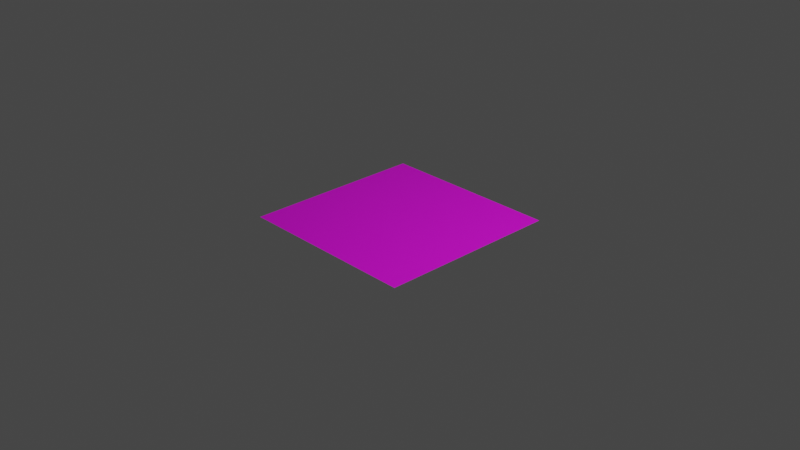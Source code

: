 # Source: tile.blend  (saved by Blender 3.1.7; exported with 4.5.12 LTS)
import bpy
from mathutils import Matrix  # noqa: F401  (used for matrix-valued properties, if any)

bpy.ops.wm.read_factory_settings(use_empty=True)
scene = bpy.context.scene
scene.name = 'Scene'

# ---- collections
col_collection = bpy.data.collections.new('Collection'); scene.collection.children.link(col_collection)

# ---- images (referenced by path relative to the original .blend; pixels are not part of the script)
import os
ASSET_DIR = os.environ.get("B2B_ASSET_DIR", "")  # directory of the original .blend (textures are referenced by path, not embedded)
HERE = os.path.dirname(os.path.abspath(__file__))  # packed textures are extracted next to this script under _unpacked/

def load_image(name, relpath, width, height, colorspace="sRGB"):
    """Load a texture the original file referenced (path relative to the .blend, or extracted next to this script)."""
    p = next((c for c in (os.path.join(HERE, relpath), os.path.join(ASSET_DIR, relpath)) if relpath and os.path.exists(c)), "")
    if p:
        img = bpy.data.images.load(p, check_existing=True)
        img.name = name
    else:  # same state as the original file: an image datablock whose file is absent (Cycles renders it pink)
        img = bpy.data.images.new(name, width, height)
        img.source = "FILE"
        img.filepath = "//" + (relpath or name)
    img.colorspace_settings.name = colorspace
    return img
img_wodbse0d_0_bmp = load_image('WodBse0d_0.bmp', 'WodBse0d_0.bmp', 1024, 1024, 'sRGB')

# ---- materials (node trees are filled in below, after node groups)
mat_material_001 = bpy.data.materials.new('Material.001')
mat_material_001.use_transparent_shadow = False

# ---- material node trees
mat_material_001.use_nodes = True; mat_material_001.node_tree.nodes.clear()
_N = mat_material_001.node_tree.nodes; _L = mat_material_001.node_tree.links
n0 = _N.new('ShaderNodeBsdfPrincipled'); n0.name = 'Principled BSDF'; n0.location = (10, 300)
n0.distribution = 'GGX'
n0.subsurface_method = 'RANDOM_WALK_SKIN'
n0.inputs[3].default_value = 1.45
n0.inputs[27].default_value = (0.0, 0.0, 0.0, 1.0)
n0.inputs[28].default_value = 1.0
n1 = _N.new('ShaderNodeOutputMaterial'); n1.name = 'Material Output'; n1.location = (300, 300)
n2 = _N.new('ShaderNodeTexImage'); n2.name = 'Image Texture'; n2.location = (-430, 172)
n2.image = img_wodbse0d_0_bmp
_L.new(n0.outputs[0], n1.inputs[0])
_L.new(n2.outputs[0], n0.inputs[0])
n1.is_active_output = True

# ---- world
world_world = bpy.data.worlds.new('World'); scene.world = world_world
world_world.use_nodes = True; world_world.node_tree.nodes.clear()
_N = world_world.node_tree.nodes; _L = world_world.node_tree.links
n0 = _N.new('ShaderNodeOutputWorld'); n0.name = 'World Output'; n0.location = (300, 300)
n1 = _N.new('ShaderNodeBackground'); n1.name = 'Background'; n1.location = (10, 300)
n1.inputs[0].default_value = (0.05088, 0.05088, 0.05088, 1.0)
_L.new(n1.outputs[0], n0.inputs[0])
n0.is_active_output = True
world_world.color = (0.05088, 0.05088, 0.05088)
world_world.use_sun_shadow = False
world_world.sun_shadow_jitter_overblur = 0.0

# ---- cameras
cam_camera = bpy.data.cameras.new('Camera')
cam_camera.clip_end = 100.0
cam_camera.ortho_scale = 7.314

# ---- lights
light_light = bpy.data.lights.new('Light', 'POINT')
light_light.transmission_factor = 0.0
light_light.energy = 1000.0
light_light.shadow_soft_size = 0.1
light_light.shadow_maximum_resolution = 0.006
light_light.use_absolute_resolution = True

# ---- meshes
me_plane = bpy.data.meshes.new('Plane')
me_plane.from_pydata([(-1.0, -1.0, 0.0), (1.0, -1.0, 0.0), (-1.0, 1.0, 0.0), (1.0, 1.0, 0.0)], [], [(0, 1, 3, 2)])
_uv = me_plane.uv_layers.new(name='UVMap')
_uv.uv.foreach_set('vector', [0.5007, 0.02506, 0.9874, 0.5, 0.5007, 0.9814, 0.01179, 0.4979])
me_plane.materials.append(mat_material_001)
me_plane.use_remesh_fix_poles = True
me_plane.use_remesh_preserve_attributes = False
me_plane.update()

# ---- objects
ob_light = bpy.data.objects.new('Light', light_light)
ob_camera = bpy.data.objects.new('Camera', cam_camera)
ob_plane = bpy.data.objects.new('Plane', me_plane)

# ---- transforms, parenting, visibility, modifiers, constraints
ob_light.location = (4.076, 1.005, 5.904)
ob_light.rotation_euler = (0.6503, 0.05522, 1.866)
ob_light.lock_rotations_4d = False
ob_light.empty_display_type = 'ARROWS'
ob_light.color = (0.0, 0.0, 0.0, 0.0)
ob_light.lineart.crease_threshold = 0.0
ob_camera.location = (7.359, -6.926, 4.958)
ob_camera.rotation_euler = (1.109, 0.0, 0.8149)
ob_camera.lock_rotations_4d = False
ob_camera.empty_display_type = 'ARROWS'
ob_camera.color = (0.0, 0.0, 0.0, 0.0)
ob_camera.display_type = 'WIRE'
ob_camera.lineart.crease_threshold = 0.0
ob_plane.location = (0.0, 0.0, 0.0)

# ---- collection membership
col_collection.objects.link(ob_light)
col_collection.objects.link(ob_camera)
col_collection.objects.link(ob_plane)

# ---- scene / render settings (as saved in the file)
scene.camera = ob_camera
scene.frame_start = 1; scene.frame_end = 250; scene.frame_set(1)
scene.render.engine = 'BLENDER_EEVEE_NEXT'
scene.cycles.sampling_pattern = 'TABULATED_SOBOL'
scene.cycles.use_light_tree = False
scene.view_settings.view_transform = 'Filmic'
bpy.context.view_layer.update()
